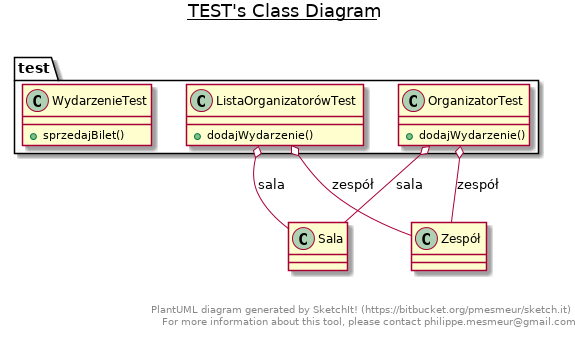

The diagram above was rendered by PlantUML. Its source (embedded in the PNG):
@startuml

title __TEST's Class Diagram__\n

  package test {
    class ListaOrganizatorówTest {
        + dodajWydarzenie()
    }
  }
  

  package test {
    class OrganizatorTest {
        + dodajWydarzenie()
    }
  }
  

  package test {
    class WydarzenieTest {
        + sprzedajBilet()
    }
  }
  

  ListaOrganizatorówTest o-- Sala : sala
  ListaOrganizatorówTest o-- Zespó? : zespó?
  OrganizatorTest o-- Sala : sala
  OrganizatorTest o-- Zespó? : zespó?


right footer


PlantUML diagram generated by SketchIt! (https://bitbucket.org/pmesmeur/sketch.it)
For more information about this tool, please contact philippe.mesmeur@gmail.com
endfooter

@enduml